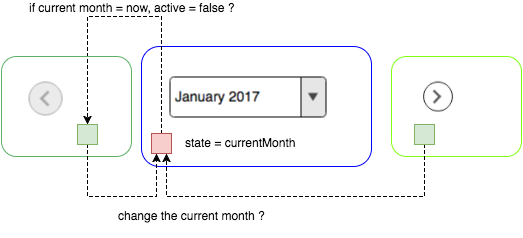

The diagram above was exported from draw.io. Its source (the exported page's mxGraphModel, read from the mxfile embedded in the PNG):
<mxGraphModel dx="1430" dy="643" grid="1" gridSize="10" guides="1" tooltips="1" connect="1" arrows="1" fold="1" page="0" pageScale="1.5" pageWidth="826" pageHeight="1169" background="#ffffff" math="0" shadow="0">
  <root>
    <mxCell id="0" style=";html=1;" />
    <mxCell id="1" style=";html=1;" parent="0" />
    <mxCell id="184fbf024aca11f9-55" value="" style="rounded=1;whiteSpace=wrap;html=1;fillColor=#ffffff;strokeColor=#0000FF;" vertex="1" parent="1">
      <mxGeometry x="480" y="80" width="230" height="120" as="geometry" />
    </mxCell>
    <mxCell id="184fbf024aca11f9-57" value="" style="shape=image;verticalLabelPosition=bottom;labelBackgroundColor=#ffffff;verticalAlign=top;aspect=fixed;imageAspect=0;image=data:image/png,(base64 omitted: 3516 chars);" vertex="1" parent="1">
      <mxGeometry x="490" y="100" width="193" height="67" as="geometry" />
    </mxCell>
    <mxCell id="184fbf024aca11f9-80" style="edgeStyle=orthogonalEdgeStyle;rounded=0;html=1;exitX=0.5;exitY=0;entryX=0.5;entryY=0;dashed=1;jettySize=auto;orthogonalLoop=1;" edge="1" parent="1" source="184fbf024aca11f9-58" target="184fbf024aca11f9-72">
      <mxGeometry relative="1" as="geometry">
        <Array as="points">
          <mxPoint x="500" y="50" />
          <mxPoint x="426" y="50" />
        </Array>
      </mxGeometry>
    </mxCell>
    <mxCell id="184fbf024aca11f9-81" value="if current month = now, active = false ?" style="text;html=1;resizable=0;points=[];align=center;verticalAlign=middle;labelBackgroundColor=#ffffff;" vertex="1" connectable="0" parent="184fbf024aca11f9-80">
      <mxGeometry x="0.0569" y="2" relative="1" as="geometry">
        <mxPoint x="11" y="-12" as="offset" />
      </mxGeometry>
    </mxCell>
    <mxCell id="184fbf024aca11f9-58" value="" style="whiteSpace=wrap;html=1;fillColor=#f8cecc;strokeColor=#b85450;" vertex="1" parent="1">
      <mxGeometry x="490" y="167" width="20" height="20" as="geometry" />
    </mxCell>
    <mxCell id="184fbf024aca11f9-60" value="state = currentMonth" style="text;html=1;resizable=0;points=[];autosize=1;align=left;verticalAlign=top;spacingTop=-4;" vertex="1" parent="1">
      <mxGeometry x="522" y="167" width="130" height="20" as="geometry" />
    </mxCell>
    <mxCell id="184fbf024aca11f9-64" value="" style="shape=image;verticalLabelPosition=bottom;labelBackgroundColor=#ffffff;verticalAlign=top;aspect=fixed;imageAspect=0;image=data:image/png,(base64 omitted: 1564 chars);" vertex="1" parent="1">
      <mxGeometry x="753" y="109" width="47" height="43" as="geometry" />
    </mxCell>
    <mxCell id="184fbf024aca11f9-65" value="" style="rounded=1;whiteSpace=wrap;html=1;fillColor=none;strokeColor=#82FF14;" vertex="1" parent="1">
      <mxGeometry x="730" y="90" width="130" height="100" as="geometry" />
    </mxCell>
    <mxCell id="184fbf024aca11f9-78" style="edgeStyle=orthogonalEdgeStyle;rounded=0;html=1;exitX=0.5;exitY=1;entryX=0.75;entryY=1;dashed=1;jettySize=auto;orthogonalLoop=1;" edge="1" parent="1" source="184fbf024aca11f9-67" target="184fbf024aca11f9-58">
      <mxGeometry relative="1" as="geometry">
        <Array as="points">
          <mxPoint x="763" y="230" />
          <mxPoint x="505" y="230" />
        </Array>
      </mxGeometry>
    </mxCell>
    <mxCell id="184fbf024aca11f9-67" value="" style="whiteSpace=wrap;html=1;fillColor=#d5e8d4;strokeColor=#82b366;" vertex="1" parent="1">
      <mxGeometry x="753" y="158" width="20" height="20" as="geometry" />
    </mxCell>
    <mxCell id="184fbf024aca11f9-70" value="" style="shape=image;verticalLabelPosition=bottom;labelBackgroundColor=#ffffff;verticalAlign=top;aspect=fixed;imageAspect=0;image=data:image/png,(base64 omitted: 1344 chars);" vertex="1" parent="1">
      <mxGeometry x="359" y="111" width="52" height="45" as="geometry" />
    </mxCell>
    <mxCell id="184fbf024aca11f9-71" value="" style="rounded=1;whiteSpace=wrap;html=1;fillColor=none;strokeColor=#5DB068;" vertex="1" parent="1">
      <mxGeometry x="340" y="90" width="130" height="100" as="geometry" />
    </mxCell>
    <mxCell id="184fbf024aca11f9-77" style="edgeStyle=orthogonalEdgeStyle;rounded=0;html=1;exitX=0.5;exitY=1;entryX=0.25;entryY=1;dashed=1;jettySize=auto;orthogonalLoop=1;" edge="1" parent="1" source="184fbf024aca11f9-72" target="184fbf024aca11f9-58">
      <mxGeometry relative="1" as="geometry">
        <Array as="points">
          <mxPoint x="426" y="230" />
          <mxPoint x="495" y="230" />
        </Array>
      </mxGeometry>
    </mxCell>
    <mxCell id="184fbf024aca11f9-72" value="" style="whiteSpace=wrap;html=1;fillColor=#d5e8d4;strokeColor=#82b366;" vertex="1" parent="1">
      <mxGeometry x="416" y="158" width="20" height="20" as="geometry" />
    </mxCell>
    <mxCell id="184fbf024aca11f9-79" value="change the current month ?&lt;div&gt;&lt;br&gt;&lt;/div&gt;" style="text;html=1;resizable=0;points=[];autosize=1;align=left;verticalAlign=top;spacingTop=-4;" vertex="1" parent="1">
      <mxGeometry x="455" y="240" width="160" height="30" as="geometry" />
    </mxCell>
  </root>
</mxGraphModel>